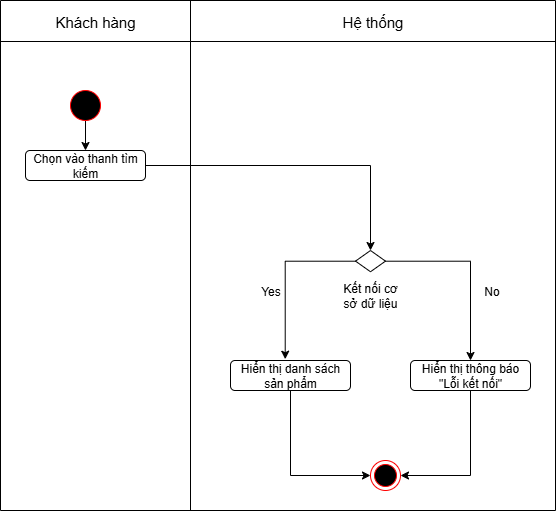

The diagram above was exported from draw.io. Its source (the exported page's mxGraphModel, read from the mxfile embedded in the PNG):
<mxGraphModel dx="1036" dy="737" grid="1" gridSize="10" guides="1" tooltips="1" connect="1" arrows="1" fold="1" page="1" pageScale="1" pageWidth="850" pageHeight="1100" math="0" shadow="0">
  <root>
    <mxCell id="0" />
    <mxCell id="1" parent="0" />
    <mxCell id="8kflvn9OME7PaJ0kFiKz-1" value="" style="shape=table;startSize=0;container=1;collapsible=0;childLayout=tableLayout;movable=1;resizable=1;rotatable=1;deletable=1;editable=1;locked=0;connectable=1;" vertex="1" parent="1">
      <mxGeometry x="510" y="460" width="555" height="510" as="geometry" />
    </mxCell>
    <mxCell id="8kflvn9OME7PaJ0kFiKz-2" value="" style="shape=tableRow;horizontal=0;startSize=0;swimlaneHead=0;swimlaneBody=0;strokeColor=inherit;top=0;left=0;bottom=0;right=0;collapsible=0;dropTarget=0;fillColor=none;points=[[0,0.5],[1,0.5]];portConstraint=eastwest;movable=0;resizable=0;rotatable=0;deletable=0;editable=0;locked=1;connectable=0;" vertex="1" parent="8kflvn9OME7PaJ0kFiKz-1">
      <mxGeometry width="555" height="41" as="geometry" />
    </mxCell>
    <mxCell id="8kflvn9OME7PaJ0kFiKz-3" value="&lt;span style=&quot;font-size: 15px;&quot;&gt;Khách hàng&lt;/span&gt;" style="shape=partialRectangle;html=1;whiteSpace=wrap;connectable=0;strokeColor=inherit;overflow=hidden;fillColor=none;top=0;left=0;bottom=0;right=0;pointerEvents=1;movable=0;resizable=0;rotatable=0;deletable=0;editable=0;locked=1;" vertex="1" parent="8kflvn9OME7PaJ0kFiKz-2">
      <mxGeometry width="190" height="41" as="geometry">
        <mxRectangle width="190" height="41" as="alternateBounds" />
      </mxGeometry>
    </mxCell>
    <mxCell id="8kflvn9OME7PaJ0kFiKz-4" value="&lt;font style=&quot;font-size: 15px;&quot;&gt;Hệ thống&lt;/font&gt;" style="shape=partialRectangle;html=1;whiteSpace=wrap;connectable=0;strokeColor=inherit;overflow=hidden;fillColor=none;top=0;left=0;bottom=0;right=0;pointerEvents=1;movable=0;resizable=0;rotatable=0;deletable=0;editable=0;locked=1;" vertex="1" parent="8kflvn9OME7PaJ0kFiKz-2">
      <mxGeometry x="190" width="365" height="41" as="geometry">
        <mxRectangle width="365" height="41" as="alternateBounds" />
      </mxGeometry>
    </mxCell>
    <mxCell id="8kflvn9OME7PaJ0kFiKz-5" value="" style="shape=tableRow;horizontal=0;startSize=0;swimlaneHead=0;swimlaneBody=0;strokeColor=inherit;top=0;left=0;bottom=0;right=0;collapsible=0;dropTarget=0;fillColor=none;points=[[0,0.5],[1,0.5]];portConstraint=eastwest;movable=0;resizable=0;rotatable=0;deletable=0;editable=0;locked=1;connectable=0;" vertex="1" parent="8kflvn9OME7PaJ0kFiKz-1">
      <mxGeometry y="41" width="555" height="469" as="geometry" />
    </mxCell>
    <mxCell id="8kflvn9OME7PaJ0kFiKz-6" value="" style="shape=partialRectangle;html=1;whiteSpace=wrap;connectable=0;strokeColor=inherit;overflow=hidden;fillColor=none;top=0;left=0;bottom=0;right=0;pointerEvents=1;movable=0;resizable=0;rotatable=0;deletable=0;editable=0;locked=1;" vertex="1" parent="8kflvn9OME7PaJ0kFiKz-5">
      <mxGeometry width="190" height="469" as="geometry">
        <mxRectangle width="190" height="469" as="alternateBounds" />
      </mxGeometry>
    </mxCell>
    <mxCell id="8kflvn9OME7PaJ0kFiKz-7" value="" style="shape=partialRectangle;html=1;whiteSpace=wrap;connectable=1;strokeColor=inherit;overflow=hidden;fillColor=none;top=0;left=0;bottom=0;right=0;pointerEvents=1;movable=1;resizable=1;rotatable=1;deletable=1;editable=1;locked=0;" vertex="1" parent="8kflvn9OME7PaJ0kFiKz-5">
      <mxGeometry x="190" width="365" height="469" as="geometry">
        <mxRectangle width="365" height="469" as="alternateBounds" />
      </mxGeometry>
    </mxCell>
    <mxCell id="DfaiYvf-ThqIaGGPXP0w-2" value="" style="edgeStyle=orthogonalEdgeStyle;rounded=0;orthogonalLoop=1;jettySize=auto;html=1;fontFamily=Helvetica;fontSize=12;fontColor=default;" edge="1" parent="1" source="mVRijkjPBnQsWucVGQld-1" target="DfaiYvf-ThqIaGGPXP0w-1">
      <mxGeometry relative="1" as="geometry" />
    </mxCell>
    <mxCell id="mVRijkjPBnQsWucVGQld-1" value="" style="points=[[0.145,0.145,0],[0.5,0,0],[0.855,0.145,0],[1,0.5,0],[0.855,0.855,0],[0.5,1,0],[0.145,0.855,0],[0,0.5,0]];shape=mxgraph.bpmn.event;html=1;verticalLabelPosition=bottom;labelBackgroundColor=#ffffff;verticalAlign=top;align=center;perimeter=ellipsePerimeter;outlineConnect=0;aspect=fixed;outline=standard;symbol=general;strokeColor=#ff0000;fontFamily=Helvetica;fontSize=12;fontColor=default;fillColor=#000000;" vertex="1" parent="1">
      <mxGeometry x="580" y="550" width="30" height="30" as="geometry" />
    </mxCell>
    <mxCell id="DfaiYvf-ThqIaGGPXP0w-1" value="Chọn vào thanh tìm kiếm" style="html=1;whiteSpace=wrap;rounded=1;strokeColor=default;align=center;verticalAlign=middle;fontFamily=Helvetica;fontSize=12;fontColor=default;fillColor=none;" vertex="1" parent="1">
      <mxGeometry x="535" y="610" width="120" height="30" as="geometry" />
    </mxCell>
    <mxCell id="XgVeHncbS9HewjwjnRU3-4" style="edgeStyle=orthogonalEdgeStyle;rounded=0;orthogonalLoop=1;jettySize=auto;html=1;entryX=1;entryY=0.5;entryDx=0;entryDy=0;fontFamily=Helvetica;fontSize=12;fontColor=default;exitX=0.5;exitY=1;exitDx=0;exitDy=0;" edge="1" parent="1" source="igIdp8FTWg8MAChrBwiI-3" target="XgVeHncbS9HewjwjnRU3-1">
      <mxGeometry relative="1" as="geometry" />
    </mxCell>
    <mxCell id="igIdp8FTWg8MAChrBwiI-3" value="Hiển thị thông báo &quot;Lỗi kết nối&quot;" style="html=1;whiteSpace=wrap;rounded=1;strokeColor=default;align=center;verticalAlign=middle;fontFamily=Helvetica;fontSize=12;fontColor=default;fillColor=none;" vertex="1" parent="1">
      <mxGeometry x="920" y="820" width="120" height="30" as="geometry" />
    </mxCell>
    <mxCell id="igIdp8FTWg8MAChrBwiI-5" value="Hiển thị danh sách sản phẩm" style="html=1;whiteSpace=wrap;rounded=1;strokeColor=default;align=center;verticalAlign=middle;fontFamily=Helvetica;fontSize=12;fontColor=default;fillColor=none;" vertex="1" parent="1">
      <mxGeometry x="740" y="820" width="120" height="30" as="geometry" />
    </mxCell>
    <mxCell id="efGpo1CqLQgA0ZLuDl4j-3" style="edgeStyle=orthogonalEdgeStyle;rounded=0;orthogonalLoop=1;jettySize=auto;html=1;entryX=0.5;entryY=0;entryDx=0;entryDy=0;fontFamily=Helvetica;fontSize=12;fontColor=default;" edge="1" parent="1" source="DfaiYvf-ThqIaGGPXP0w-1" target="50mkmn_EcHA-6ej6ygWs-1">
      <mxGeometry relative="1" as="geometry">
        <mxPoint x="877.7250000000001" y="655.8899999999999" as="targetPoint" />
      </mxGeometry>
    </mxCell>
    <mxCell id="efGpo1CqLQgA0ZLuDl4j-4" value="" style="group" vertex="1" connectable="0" parent="1">
      <mxGeometry x="850" y="710" width="60" height="60" as="geometry" />
    </mxCell>
    <mxCell id="50mkmn_EcHA-6ej6ygWs-1" value="" style="rhombus;whiteSpace=wrap;html=1;rounded=0;strokeColor=default;align=center;verticalAlign=middle;fontFamily=Helvetica;fontSize=12;fontColor=default;fillColor=none;" vertex="1" parent="efGpo1CqLQgA0ZLuDl4j-4">
      <mxGeometry x="15" width="30" height="21.25" as="geometry" />
    </mxCell>
    <mxCell id="igIdp8FTWg8MAChrBwiI-1" value="Kết nối cơ sở dữ liệu" style="text;html=1;align=center;verticalAlign=middle;whiteSpace=wrap;rounded=0;fontFamily=Helvetica;fontSize=12;fontColor=default;" vertex="1" parent="efGpo1CqLQgA0ZLuDl4j-4">
      <mxGeometry y="30" width="60" height="30" as="geometry" />
    </mxCell>
    <mxCell id="efGpo1CqLQgA0ZLuDl4j-18" style="edgeStyle=orthogonalEdgeStyle;rounded=0;orthogonalLoop=1;jettySize=auto;html=1;fontFamily=Helvetica;fontSize=12;fontColor=default;entryX=0.5;entryY=0;entryDx=0;entryDy=0;" edge="1" parent="1" source="50mkmn_EcHA-6ej6ygWs-1" target="igIdp8FTWg8MAChrBwiI-3">
      <mxGeometry relative="1" as="geometry">
        <mxPoint x="965.0000000000002" y="805.63" as="targetPoint" />
      </mxGeometry>
    </mxCell>
    <mxCell id="efGpo1CqLQgA0ZLuDl4j-25" style="edgeStyle=orthogonalEdgeStyle;rounded=0;orthogonalLoop=1;jettySize=auto;html=1;entryX=0.456;entryY=-0.043;entryDx=0;entryDy=0;entryPerimeter=0;fontFamily=Helvetica;fontSize=12;fontColor=default;" edge="1" parent="1" source="50mkmn_EcHA-6ej6ygWs-1" target="igIdp8FTWg8MAChrBwiI-5">
      <mxGeometry relative="1" as="geometry" />
    </mxCell>
    <mxCell id="efGpo1CqLQgA0ZLuDl4j-26" value="Yes" style="edgeLabel;html=1;align=center;verticalAlign=middle;resizable=0;points=[];rounded=1;strokeColor=default;fontFamily=Helvetica;fontSize=12;fontColor=default;fillColor=none;" vertex="1" connectable="0" parent="efGpo1CqLQgA0ZLuDl4j-25">
      <mxGeometry x="0.1793" y="-1" relative="1" as="geometry">
        <mxPoint x="-14" as="offset" />
      </mxGeometry>
    </mxCell>
    <mxCell id="efGpo1CqLQgA0ZLuDl4j-27" value="No" style="edgeLabel;html=1;align=center;verticalAlign=middle;resizable=0;points=[];rounded=1;strokeColor=default;fontFamily=Helvetica;fontSize=12;fontColor=default;fillColor=none;" vertex="1" connectable="0" parent="1">
      <mxGeometry x="1000" y="750" as="geometry" />
    </mxCell>
    <mxCell id="XgVeHncbS9HewjwjnRU3-1" value="" style="ellipse;html=1;shape=endState;fillColor=#000000;strokeColor=#ff0000;rounded=1;align=center;verticalAlign=middle;fontFamily=Helvetica;fontSize=12;fontColor=default;" vertex="1" parent="1">
      <mxGeometry x="880" y="920" width="30" height="30" as="geometry" />
    </mxCell>
    <mxCell id="XgVeHncbS9HewjwjnRU3-3" style="edgeStyle=orthogonalEdgeStyle;rounded=0;orthogonalLoop=1;jettySize=auto;html=1;entryX=0;entryY=0.5;entryDx=0;entryDy=0;fontFamily=Helvetica;fontSize=12;fontColor=default;exitX=0.5;exitY=1;exitDx=0;exitDy=0;" edge="1" parent="1" source="igIdp8FTWg8MAChrBwiI-5" target="XgVeHncbS9HewjwjnRU3-1">
      <mxGeometry relative="1" as="geometry" />
    </mxCell>
  </root>
</mxGraphModel>